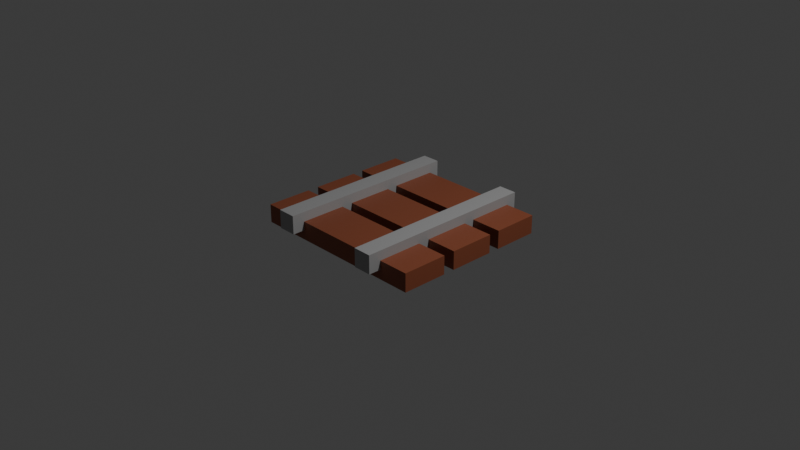 # Source: rail_.blend  (saved by Blender 4.1.24; exported with 4.5.12 LTS)
import bpy
from mathutils import Matrix  # noqa: F401  (used for matrix-valued properties, if any)

bpy.ops.wm.read_factory_settings(use_empty=True)
scene = bpy.context.scene
scene.name = 'Scene'

# ---- collections
col_collection = bpy.data.collections.new('Collection'); scene.collection.children.link(col_collection)

# ---- materials (node trees are filled in below, after node groups)
mat_gray = bpy.data.materials.new('gray')
mat_gray.alpha_threshold = 0.0
mat_gray.use_transparent_shadow = False
mat_gray.roughness = 0.5
mat_gray.line_color = (0.0, 0.0, 0.0, 1.0)
mat_brown = bpy.data.materials.new('brown')
mat_brown.alpha_threshold = 0.0
mat_brown.use_transparent_shadow = False
mat_brown.roughness = 0.5
mat_brown.line_color = (0.0, 0.0, 0.0, 1.0)

# ---- material node trees
mat_gray.use_nodes = True; mat_gray.node_tree.nodes.clear()
_N = mat_gray.node_tree.nodes; _L = mat_gray.node_tree.links
n0 = _N.new('ShaderNodeOutputMaterial'); n0.name = 'Material Output'; n0.location = (300, 300)
n1 = _N.new('ShaderNodeBsdfPrincipled'); n1.name = 'Principled BSDF'; n1.location = (10, 300)
n1.inputs[0].default_value = (0.3771, 0.3771, 0.3771, 1.0)
n1.inputs[3].default_value = 1.45
_L.new(n1.outputs[0], n0.inputs[0])
n0.is_active_output = True
mat_brown.use_nodes = True; mat_brown.node_tree.nodes.clear()
_N = mat_brown.node_tree.nodes; _L = mat_brown.node_tree.links
n0 = _N.new('ShaderNodeOutputMaterial'); n0.name = 'Material Output'; n0.location = (300, 300)
n1 = _N.new('ShaderNodeBsdfPrincipled'); n1.name = 'Principled BSDF'; n1.location = (10, 300)
n1.inputs[0].default_value = (0.2704, 0.07553, 0.03517, 1.0)
n1.inputs[3].default_value = 1.45
_L.new(n1.outputs[0], n0.inputs[0])
n0.is_active_output = True

# ---- world
world_world = bpy.data.worlds.new('World'); scene.world = world_world
world_world.use_nodes = True; world_world.node_tree.nodes.clear()
_N = world_world.node_tree.nodes; _L = world_world.node_tree.links
n0 = _N.new('ShaderNodeOutputWorld'); n0.name = 'World Output'; n0.location = (300, 300)
n1 = _N.new('ShaderNodeBackground'); n1.name = 'Background'; n1.location = (10, 300)
n1.inputs[0].default_value = (0.05088, 0.05088, 0.05088, 1.0)
_L.new(n1.outputs[0], n0.inputs[0])
n0.is_active_output = True
world_world.color = (0.05088, 0.05088, 0.05088)
world_world.use_sun_shadow = False
world_world.sun_shadow_jitter_overblur = 0.0

# ---- cameras
cam_camera = bpy.data.cameras.new('Camera')
cam_camera.clip_end = 100.0
cam_camera.ortho_scale = 7.314

# ---- lights
light_light = bpy.data.lights.new('Light', 'POINT')
light_light.transmission_factor = 0.0
light_light.energy = 1000.0
light_light.shadow_soft_size = 0.1
light_light.shadow_maximum_resolution = 0.006
light_light.use_absolute_resolution = True

# ---- meshes
me_cube = bpy.data.meshes.new('Cube')
me_cube.from_pydata([(1.0, 1.0, 1.0), (1.0, 1.0, -1.0), (1.0, -1.0, 1.0), (1.0, -1.0, -1.0), (-1.0, 1.0, 1.0), (-1.0, 1.0, -1.0), (-1.0, -1.0, 1.0), (-1.0, -1.0, -1.0)], [], [(0, 4, 6, 2), (3, 2, 6, 7), (7, 6, 4, 5), (5, 1, 3, 7), (1, 0, 2, 3), (5, 4, 0, 1)])
_uv = me_cube.uv_layers.new(name='UVMap')
_uv.uv.foreach_set('vector', [0.625, 0.5, 0.875, 0.5, 0.875, 0.75, 0.625, 0.75, 0.375, 0.75, 0.625, 0.75, 0.625, 1.0, 0.375, 1.0, 0.375, 0.0, 0.625, 0.0, 0.625, 0.25, 0.375, 0.25, 0.125, 0.5, 0.375, 0.5, 0.375, 0.75, 0.125, 0.75, 0.375, 0.5, 0.625, 0.5, 0.625, 0.75, 0.375, 0.75, 0.375, 0.25, 0.625, 0.25, 0.625, 0.5, 0.375, 0.5])
me_cube.materials.append(mat_gray)
me_cube.use_mirror_vertex_groups = False
me_cube.update()
me_cube_002 = bpy.data.meshes.new('Cube.002')
me_cube_002.from_pydata([(1.0, 1.0, 1.0), (1.0, 1.0, -1.0), (1.0, -1.0, 1.0), (1.0, -1.0, -1.0), (-1.0, 1.0, 1.0), (-1.0, 1.0, -1.0), (-1.0, -1.0, 1.0), (-1.0, -1.0, -1.0)], [], [(0, 4, 6, 2), (3, 2, 6, 7), (7, 6, 4, 5), (5, 1, 3, 7), (1, 0, 2, 3), (5, 4, 0, 1)])
_uv = me_cube_002.uv_layers.new(name='UVMap')
_uv.uv.foreach_set('vector', [0.625, 0.5, 0.875, 0.5, 0.875, 0.75, 0.625, 0.75, 0.375, 0.75, 0.625, 0.75, 0.625, 1.0, 0.375, 1.0, 0.375, 0.0, 0.625, 0.0, 0.625, 0.25, 0.375, 0.25, 0.125, 0.5, 0.375, 0.5, 0.375, 0.75, 0.125, 0.75, 0.375, 0.5, 0.625, 0.5, 0.625, 0.75, 0.375, 0.75, 0.375, 0.25, 0.625, 0.25, 0.625, 0.5, 0.375, 0.5])
me_cube_002.materials.append(mat_gray)
me_cube_002.use_mirror_vertex_groups = False
me_cube_002.update()
me_cube_003 = bpy.data.meshes.new('Cube.003')
me_cube_003.from_pydata([(-1.0, -1.0, -1.0), (-1.0, -1.0, 1.0), (-1.0, 1.0, -1.0), (-1.0, 1.0, 1.0), (1.0, -1.0, -1.0), (1.0, -1.0, 1.0), (1.0, 1.0, -1.0), (1.0, 1.0, 1.0)], [], [(0, 1, 3, 2), (2, 3, 7, 6), (6, 7, 5, 4), (4, 5, 1, 0), (2, 6, 4, 0), (7, 3, 1, 5)])
_uv = me_cube_003.uv_layers.new(name='UVMap')
_uv.uv.foreach_set('vector', [0.375, 0.0, 0.625, 0.0, 0.625, 0.25, 0.375, 0.25, 0.375, 0.25, 0.625, 0.25, 0.625, 0.5, 0.375, 0.5, 0.375, 0.5, 0.625, 0.5, 0.625, 0.75, 0.375, 0.75, 0.375, 0.75, 0.625, 0.75, 0.625, 1.0, 0.375, 1.0, 0.125, 0.5, 0.375, 0.5, 0.375, 0.75, 0.125, 0.75, 0.625, 0.5, 0.875, 0.5, 0.875, 0.75, 0.625, 0.75])
me_cube_003.materials.append(mat_brown)
me_cube_003.update()
me_cube_006 = bpy.data.meshes.new('Cube.006')
me_cube_006.from_pydata([(-1.0, -1.0, -1.0), (-1.0, -1.0, 1.0), (-1.0, 1.0, -1.0), (-1.0, 1.0, 1.0), (1.0, -1.0, -1.0), (1.0, -1.0, 1.0), (1.0, 1.0, -1.0), (1.0, 1.0, 1.0)], [], [(0, 1, 3, 2), (2, 3, 7, 6), (6, 7, 5, 4), (4, 5, 1, 0), (2, 6, 4, 0), (7, 3, 1, 5)])
_uv = me_cube_006.uv_layers.new(name='UVMap')
_uv.uv.foreach_set('vector', [0.375, 0.0, 0.625, 0.0, 0.625, 0.25, 0.375, 0.25, 0.375, 0.25, 0.625, 0.25, 0.625, 0.5, 0.375, 0.5, 0.375, 0.5, 0.625, 0.5, 0.625, 0.75, 0.375, 0.75, 0.375, 0.75, 0.625, 0.75, 0.625, 1.0, 0.375, 1.0, 0.125, 0.5, 0.375, 0.5, 0.375, 0.75, 0.125, 0.75, 0.625, 0.5, 0.875, 0.5, 0.875, 0.75, 0.625, 0.75])
me_cube_006.materials.append(mat_brown)
me_cube_006.update()
me_cube_007 = bpy.data.meshes.new('Cube.007')
me_cube_007.from_pydata([(-1.0, -1.0, -1.0), (-1.0, -1.0, 1.0), (-1.0, 1.0, -1.0), (-1.0, 1.0, 1.0), (1.0, -1.0, -1.0), (1.0, -1.0, 1.0), (1.0, 1.0, -1.0), (1.0, 1.0, 1.0)], [], [(0, 1, 3, 2), (2, 3, 7, 6), (6, 7, 5, 4), (4, 5, 1, 0), (2, 6, 4, 0), (7, 3, 1, 5)])
_uv = me_cube_007.uv_layers.new(name='UVMap')
_uv.uv.foreach_set('vector', [0.375, 0.0, 0.625, 0.0, 0.625, 0.25, 0.375, 0.25, 0.375, 0.25, 0.625, 0.25, 0.625, 0.5, 0.375, 0.5, 0.375, 0.5, 0.625, 0.5, 0.625, 0.75, 0.375, 0.75, 0.375, 0.75, 0.625, 0.75, 0.625, 1.0, 0.375, 1.0, 0.125, 0.5, 0.375, 0.5, 0.375, 0.75, 0.125, 0.75, 0.625, 0.5, 0.875, 0.5, 0.875, 0.75, 0.625, 0.75])
me_cube_007.materials.append(mat_brown)
me_cube_007.update()

# ---- objects
ob_cube = bpy.data.objects.new('Cube', me_cube)
ob_light = bpy.data.objects.new('Light', light_light)
ob_camera = bpy.data.objects.new('Camera', cam_camera)
ob_cube_002 = bpy.data.objects.new('Cube.002', me_cube_002)
ob_cube_001 = bpy.data.objects.new('Cube.001', me_cube_003)
ob_cube_003 = bpy.data.objects.new('Cube.003', me_cube_006)
ob_cube_004 = bpy.data.objects.new('Cube.004', me_cube_007)

# ---- transforms, parenting, visibility, modifiers, constraints
ob_cube.location = (-0.5545, 0.0, 0.1009)
ob_cube.scale = (0.1, 1.0, 0.1)
ob_cube.lock_rotations_4d = False
ob_cube.empty_display_type = 'ARROWS'
ob_cube.lineart.crease_threshold = 0.0
ob_light.location = (4.076, 1.005, 5.904)
ob_light.rotation_euler = (0.6503, 0.05522, 1.866)
ob_light.lock_rotations_4d = False
ob_light.empty_display_type = 'ARROWS'
ob_light.color = (0.0, 0.0, 0.0, 0.0)
ob_light.lineart.crease_threshold = 0.0
ob_camera.location = (7.359, -6.926, 4.958)
ob_camera.rotation_euler = (1.109, 0.0, 0.8149)
ob_camera.lock_rotations_4d = False
ob_camera.empty_display_type = 'ARROWS'
ob_camera.color = (0.0, 0.0, 0.0, 0.0)
ob_camera.display_type = 'WIRE'
ob_camera.lineart.crease_threshold = 0.0
ob_cube_002.location = (0.5621, 0.0, 0.1009)
ob_cube_002.scale = (0.1, 1.0, 0.1)
ob_cube_002.lock_rotations_4d = False
ob_cube_002.empty_display_type = 'ARROWS'
ob_cube_002.lineart.crease_threshold = 0.0
ob_cube_001.location = (0.0, 0.6369, -0.00404)
ob_cube_001.scale = (1.0, 0.25, 0.1)
ob_cube_003.location = (0.0, 0.01405, -0.00404)
ob_cube_003.scale = (1.0, 0.25, 0.1)
ob_cube_004.location = (0.0, -0.6126, -0.00404)
ob_cube_004.scale = (1.0, 0.25, 0.1)

# ---- collection membership
col_collection.objects.link(ob_cube)
col_collection.objects.link(ob_light)
col_collection.objects.link(ob_camera)
col_collection.objects.link(ob_cube_002)
col_collection.objects.link(ob_cube_001)
col_collection.objects.link(ob_cube_003)
col_collection.objects.link(ob_cube_004)

# ---- scene / render settings (as saved in the file)
scene.camera = ob_camera
scene.frame_start = 1; scene.frame_end = 250; scene.frame_set(1)
scene.render.engine = 'BLENDER_EEVEE_NEXT'
scene.cycles.sampling_pattern = 'TABULATED_SOBOL'
scene.eevee.ray_tracing_options.trace_max_roughness = 0.0
bpy.context.view_layer.update()
